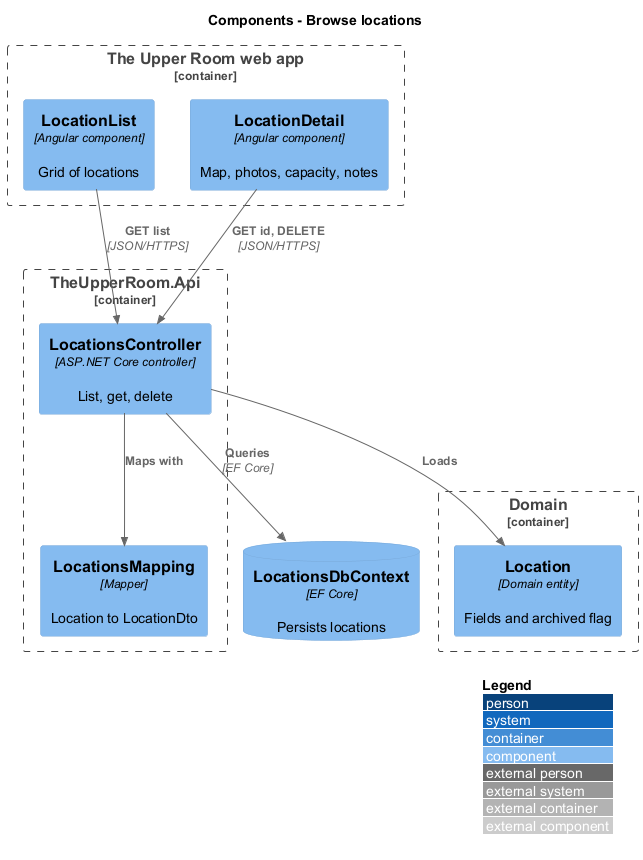

The diagram above was rendered by PlantUML. Its source (embedded in the PNG):
@startuml
!include <C4/C4_Component>
LAYOUT_WITH_LEGEND()
title Components - Browse locations
Container_Boundary(spa, "The Upper Room web app") {
  Component(list, "LocationList", "Angular component", "Grid of locations")
  Component(detail, "LocationDetail", "Angular component", "Map, photos, capacity, notes")
}
Container_Boundary(api, "TheUpperRoom.Api") {
  Component(ctrl, "LocationsController", "ASP.NET Core controller", "List, get, delete")
  Component(map, "LocationsMapping", "Mapper", "Location to LocationDto")
}
Container_Boundary(core, "Domain") {
  Component(loc, "Location", "Domain entity", "Fields and archived flag")
}
ComponentDb(db, "LocationsDbContext", "EF Core", "Persists locations")
Rel(list, ctrl, "GET list", "JSON/HTTPS")
Rel(detail, ctrl, "GET id, DELETE", "JSON/HTTPS")
Rel(ctrl, map, "Maps with")
Rel(ctrl, loc, "Loads")
Rel(ctrl, db, "Queries", "EF Core")
@enduml